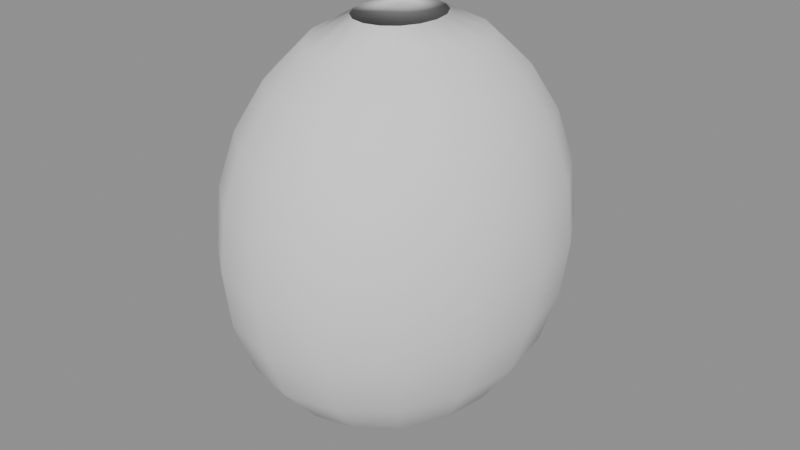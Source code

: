# Source: head.blend  (saved by Blender 5.2.44; exported with 4.5.12 LTS)
import bpy
from mathutils import Matrix  # noqa: F401  (used for matrix-valued properties, if any)

bpy.ops.wm.read_factory_settings(use_empty=True)
scene = bpy.context.scene
scene.name = 'Scene'

# ---- meshes
me_proceduralheadmesh = bpy.data.meshes.new('ProceduralHeadMesh')
me_proceduralheadmesh.from_pydata([(0.0, 0.0, 0.11), (0.02071, 0.0, 0.1063), (0.01913, 0.009409, 0.1063), (0.01464, 0.01739, 0.1063), (0.007924, 0.02272, 0.1063), (0.0, 0.02459, 0.1063), (-0.007924, 0.02272, 0.1063), (-0.01464, 0.01739, 0.1063), (-0.01913, 0.009409, 0.1063), (-0.02071, 0.0, 0.1063), (-0.01913, -0.009409, 0.1063), (-0.01464, -0.01739, 0.1063), (-0.007924, -0.02272, 0.1063), (0.0, -0.02459, 0.1063), (0.007924, -0.02272, 0.1063), (0.01464, -0.01739, 0.1063), (0.01913, -0.009409, 0.1063), (0.04, 0.0, 0.09526), (0.03696, 0.01818, 0.09526), (0.02828, 0.03359, 0.09526), (0.01531, 0.04388, 0.09526), (0.0, 0.0475, 0.09526), (-0.01531, 0.04388, 0.09526), (-0.02828, 0.03359, 0.09526), (-0.03696, 0.01818, 0.09526), (-0.04, 0.0, 0.09526), (-0.03696, -0.01818, 0.09526), (-0.02828, -0.03359, 0.09526), (-0.01531, -0.04388, 0.09526), (0.0, -0.0475, 0.09526), (0.01531, -0.04388, 0.09526), (0.02828, -0.03359, 0.09526), (0.03696, -0.01818, 0.09526), (0.05657, 0.0, 0.07778), (0.05226, 0.02571, 0.07778), (0.04, 0.0475, 0.07778), (0.02165, 0.06206, 0.07778), (0.0, 0.06718, 0.07778), (-0.02165, 0.06206, 0.07778), (-0.04, 0.0475, 0.07778), (-0.05226, 0.02571, 0.07778), (-0.05657, 0.0, 0.07778), (-0.05226, -0.02571, 0.07778), (-0.04, -0.0475, 0.07778), (-0.02165, -0.06206, 0.07778), (0.0, -0.06718, 0.07778), (0.02165, -0.06206, 0.07778), (0.04, -0.0475, 0.07778), (0.05226, -0.02571, 0.07778), (0.06928, 0.0, 0.055), (0.06401, 0.03148, 0.055), (0.04899, 0.05818, 0.055), (0.02651, 0.07601, 0.055), (0.0, 0.08227, 0.055), (-0.02651, 0.07601, 0.055), (-0.04899, 0.05818, 0.055), (-0.06401, 0.03148, 0.055), (-0.06928, 0.0, 0.055), (-0.06401, -0.03148, 0.055), (-0.04899, -0.05818, 0.055), (-0.02651, -0.07601, 0.055), (0.0, -0.08227, 0.055), (0.02651, -0.07601, 0.055), (0.04899, -0.05818, 0.055), (0.06401, -0.03148, 0.055), (0.07727, 0.0, 0.02847), (0.07139, 0.03512, 0.02847), (0.05464, 0.06489, 0.02847), (0.02957, 0.08478, 0.02847), (0.0, 0.09176, 0.02847), (-0.02957, 0.08478, 0.02847), (-0.05464, 0.06489, 0.02847), (-0.07139, 0.03512, 0.02847), (-0.07727, 0.0, 0.02847), (-0.07139, -0.03512, 0.02847), (-0.05464, -0.06489, 0.02847), (-0.02957, -0.08478, 0.02847), (0.0, -0.09176, 0.02847), (0.02957, -0.08478, 0.02847), (0.05464, -0.06489, 0.02847), (0.07139, -0.03512, 0.02847), (0.08, 0.0, 0.0), (0.07391, 0.03635, 0.0), (0.05657, 0.06718, 0.0), (0.03061, 0.08777, 0.0), (0.0, 0.095, 0.0), (-0.03061, 0.08777, 0.0), (-0.05657, 0.06718, 0.0), (-0.07391, 0.03635, 0.0), (-0.08, 0.0, 0.0), (-0.07391, -0.03635, 0.0), (-0.05657, -0.06718, 0.0), (-0.03061, -0.08777, 0.0), (0.0, -0.095, 0.0), (0.03061, -0.08777, 0.0), (0.05657, -0.06718, 0.0), (0.07391, -0.03635, 0.0), (0.07639, 0.0, -0.02847), (0.07057, 0.03512, -0.02847), (0.05401, 0.06489, -0.02847), (0.02923, 0.08478, -0.02847), (0.0, 0.09176, -0.02847), (-0.02923, 0.08478, -0.02847), (-0.05401, 0.06489, -0.02847), (-0.07057, 0.03512, -0.02847), (-0.07639, 0.0, -0.02847), (-0.07057, -0.03512, -0.02847), (-0.05401, -0.06489, -0.02847), (-0.02923, -0.08478, -0.02847), (0.0, -0.09176, -0.02847), (0.02923, -0.08478, -0.02847), (0.05401, -0.06489, -0.02847), (0.07057, -0.03512, -0.02847), (0.06805, 0.0, -0.055), (0.06287, 0.03148, -0.055), (0.04812, 0.05818, -0.055), (0.02604, 0.07601, -0.055), (0.0, 0.08227, -0.055), (-0.02604, 0.07601, -0.055), (-0.04812, 0.05818, -0.055), (-0.06287, 0.03148, -0.055), (-0.06805, 0.0, -0.055), (-0.06287, -0.03148, -0.055), (-0.04812, -0.05818, -0.055), (-0.02604, -0.07601, -0.055), (0.0, -0.08227, -0.055), (0.02604, -0.07601, -0.055), (0.04812, -0.05818, -0.055), (0.06287, -0.03148, -0.055), (0.05261, 0.0, -0.07778), (0.0486, 0.02411, -0.07778), (0.0372, 0.04455, -0.07778), (0.02013, 0.05821, -0.07778), (0.0, 0.06301, -0.07778), (-0.02013, 0.05821, -0.07778), (-0.0372, 0.04455, -0.07778), (-0.0486, 0.02411, -0.07778), (-0.05261, 0.0, -0.07778), (-0.0486, -0.02411, -0.07778), (-0.0372, -0.04455, -0.07778), (-0.02013, -0.05821, -0.07778), (0.0, -0.06301, -0.07778), (0.02013, -0.05821, -0.07778), (0.0372, -0.04455, -0.07778), (0.0486, -0.02411, -0.07778), (0.03057, 0.0, -0.09526), (0.02824, 0.01391, -0.09526), (0.02162, 0.02571, -0.09526), (0.0117, 0.03359, -0.09526), (0.0, 0.03636, -0.09526), (-0.0117, 0.03359, -0.09526), (-0.02162, 0.02571, -0.09526), (-0.02824, 0.01391, -0.09526), (-0.03057, 0.0, -0.09526), (-0.02824, -0.01391, -0.09526), (-0.02162, -0.02571, -0.09526), (-0.0117, -0.03359, -0.09526), (0.0, -0.03636, -0.09526), (0.0117, -0.03359, -0.09526), (0.02162, -0.02571, -0.09526), (0.02824, -0.01391, -0.09526), (0.0136, 0.0, -0.1063), (0.01257, 0.006182, -0.1063), (0.009619, 0.01142, -0.1063), (0.005206, 0.01492, -0.1063), (0.0, 0.01615, -0.1063), (-0.005206, 0.01492, -0.1063), (-0.009619, 0.01142, -0.1063), (-0.01257, 0.006182, -0.1063), (-0.0136, 0.0, -0.1063), (-0.01257, -0.006182, -0.1063), (-0.009619, -0.01142, -0.1063), (-0.005206, -0.01492, -0.1063), (0.0, -0.01615, -0.1063), (0.005206, -0.01492, -0.1063), (0.009619, -0.01142, -0.1063), (0.01257, -0.006182, -0.1063), (0.0, 0.0, -0.11)], [], [(0, 1, 2), (0, 2, 3), (0, 3, 4), (0, 4, 5), (0, 5, 6), (0, 6, 7), (0, 7, 8), (0, 8, 9), (0, 9, 10), (0, 10, 11), (0, 11, 12), (0, 12, 13), (0, 13, 14), (0, 14, 15), (0, 15, 16), (0, 16, 1), (1, 2, 18, 17), (2, 3, 19, 18), (3, 4, 20, 19), (4, 5, 21, 20), (5, 6, 22, 21), (6, 7, 23, 22), (7, 8, 24, 23), (8, 9, 25, 24), (9, 10, 26, 25), (10, 11, 27, 26), (11, 12, 28, 27), (12, 13, 29, 28), (13, 14, 30, 29), (14, 15, 31, 30), (15, 16, 32, 31), (16, 1, 17, 32), (17, 18, 34, 33), (18, 19, 35, 34), (19, 20, 36, 35), (20, 21, 37, 36), (21, 22, 38, 37), (22, 23, 39, 38), (23, 24, 40, 39), (24, 25, 41, 40), (25, 26, 42, 41), (26, 27, 43, 42), (27, 28, 44, 43), (28, 29, 45, 44), (29, 30, 46, 45), (30, 31, 47, 46), (31, 32, 48, 47), (32, 17, 33, 48), (33, 34, 50, 49), (34, 35, 51, 50), (35, 36, 52, 51), (36, 37, 53, 52), (37, 38, 54, 53), (38, 39, 55, 54), (39, 40, 56, 55), (40, 41, 57, 56), (41, 42, 58, 57), (42, 43, 59, 58), (43, 44, 60, 59), (44, 45, 61, 60), (45, 46, 62, 61), (46, 47, 63, 62), (47, 48, 64, 63), (48, 33, 49, 64), (49, 50, 66, 65), (50, 51, 67, 66), (51, 52, 68, 67), (52, 53, 69, 68), (53, 54, 70, 69), (54, 55, 71, 70), (55, 56, 72, 71), (56, 57, 73, 72), (57, 58, 74, 73), (58, 59, 75, 74), (59, 60, 76, 75), (60, 61, 77, 76), (61, 62, 78, 77), (62, 63, 79, 78), (63, 64, 80, 79), (64, 49, 65, 80), (65, 66, 82, 81), (66, 67, 83, 82), (67, 68, 84, 83), (68, 69, 85, 84), (69, 70, 86, 85), (70, 71, 87, 86), (71, 72, 88, 87), (72, 73, 89, 88), (73, 74, 90, 89), (74, 75, 91, 90), (75, 76, 92, 91), (76, 77, 93, 92), (77, 78, 94, 93), (78, 79, 95, 94), (79, 80, 96, 95), (80, 65, 81, 96), (81, 82, 98, 97), (82, 83, 99, 98), (83, 84, 100, 99), (84, 85, 101, 100), (85, 86, 102, 101), (86, 87, 103, 102), (87, 88, 104, 103), (88, 89, 105, 104), (89, 90, 106, 105), (90, 91, 107, 106), (91, 92, 108, 107), (92, 93, 109, 108), (93, 94, 110, 109), (94, 95, 111, 110), (95, 96, 112, 111), (96, 81, 97, 112), (97, 98, 114, 113), (98, 99, 115, 114), (99, 100, 116, 115), (100, 101, 117, 116), (101, 102, 118, 117), (102, 103, 119, 118), (103, 104, 120, 119), (104, 105, 121, 120), (105, 106, 122, 121), (106, 107, 123, 122), (107, 108, 124, 123), (108, 109, 125, 124), (109, 110, 126, 125), (110, 111, 127, 126), (111, 112, 128, 127), (112, 97, 113, 128), (113, 114, 130, 129), (114, 115, 131, 130), (115, 116, 132, 131), (116, 117, 133, 132), (117, 118, 134, 133), (118, 119, 135, 134), (119, 120, 136, 135), (120, 121, 137, 136), (121, 122, 138, 137), (122, 123, 139, 138), (123, 124, 140, 139), (124, 125, 141, 140), (125, 126, 142, 141), (126, 127, 143, 142), (127, 128, 144, 143), (128, 113, 129, 144), (129, 130, 146, 145), (130, 131, 147, 146), (131, 132, 148, 147), (132, 133, 149, 148), (133, 134, 150, 149), (134, 135, 151, 150), (135, 136, 152, 151), (136, 137, 153, 152), (137, 138, 154, 153), (138, 139, 155, 154), (139, 140, 156, 155), (140, 141, 157, 156), (141, 142, 158, 157), (142, 143, 159, 158), (143, 144, 160, 159), (144, 129, 145, 160), (145, 146, 162, 161), (146, 147, 163, 162), (147, 148, 164, 163), (148, 149, 165, 164), (149, 150, 166, 165), (150, 151, 167, 166), (151, 152, 168, 167), (152, 153, 169, 168), (153, 154, 170, 169), (154, 155, 171, 170), (155, 156, 172, 171), (156, 157, 173, 172), (157, 158, 174, 173), (158, 159, 175, 174), (159, 160, 176, 175), (160, 145, 161, 176), (177, 162, 161), (177, 163, 162), (177, 164, 163), (177, 165, 164), (177, 166, 165), (177, 167, 166), (177, 168, 167), (177, 169, 168), (177, 170, 169), (177, 171, 170), (177, 172, 171), (177, 173, 172), (177, 174, 173), (177, 175, 174), (177, 176, 175), (177, 161, 176)])
me_proceduralheadmesh.polygons.foreach_set('use_smooth', [True] * 192)
me_proceduralheadmesh.update()

# ---- objects
ob_proceduralhead = bpy.data.objects.new('ProceduralHead', me_proceduralheadmesh)

# ---- transforms, parenting, visibility, modifiers, constraints
ob_proceduralhead.location = (0.0, 0.0, 0.0)
_vg = ob_proceduralhead.vertex_groups.new(name='skull')
_vg = ob_proceduralhead.vertex_groups.new(name='face')
_vg = ob_proceduralhead.vertex_groups.new(name='jaw')
_vg = ob_proceduralhead.vertex_groups.new(name='chin')

# ---- collection membership
scene.collection.objects.link(ob_proceduralhead)

# ---- scene / render settings (as saved in the file)
scene.frame_start = 1; scene.frame_end = 250; scene.frame_set(1)
scene.render.engine = 'BLENDER_EEVEE_NEXT'
scene.render.bake_bias = 0.0
scene.render.bake_samples = 0
scene.render.compositor_device = 'GPU'
scene.eevee.use_volume_custom_range = False
scene.eevee.fast_gi_thickness_near = 0.1
scene.eevee.fast_gi_thickness_far = 0.0
scene.eevee.ray_tracing_options.screen_trace_thickness = 0.1
bpy.context.view_layer.update()

# ---- added for rendering (the .blend has no active camera and no usable light): camera, sun + grey world if the file has none
cam_auto = bpy.data.cameras.new('AutoCamera')
cam_auto.lens = 50.0
cam_auto.sensor_width = 36.0
cam_auto.clip_end = 1000.0
ob_auto_camera = bpy.data.objects.new('AutoCamera', cam_auto)
scene.collection.objects.link(ob_auto_camera)
ob_auto_camera.location = (0.307002, -0.368402, 0.245601)
ob_auto_camera.rotation_euler = (1.09748, -7.21219e-08, 0.694738)
scene.camera = ob_auto_camera
light_auto_sun = bpy.data.lights.new('AutoSun', 'SUN')
light_auto_sun.energy = 3.0
light_auto_sun.angle = 0.0523599
ob_auto_sun = bpy.data.objects.new('AutoSun', light_auto_sun)
scene.collection.objects.link(ob_auto_sun)
ob_auto_sun.rotation_euler = (0.872665, 0.174533, 0.523599)
if scene.world is None:
    world_auto = bpy.data.worlds.new('AutoWorld')
    world_auto.color = (0.3, 0.3, 0.3)
    scene.world = world_auto
bpy.context.view_layer.update()
